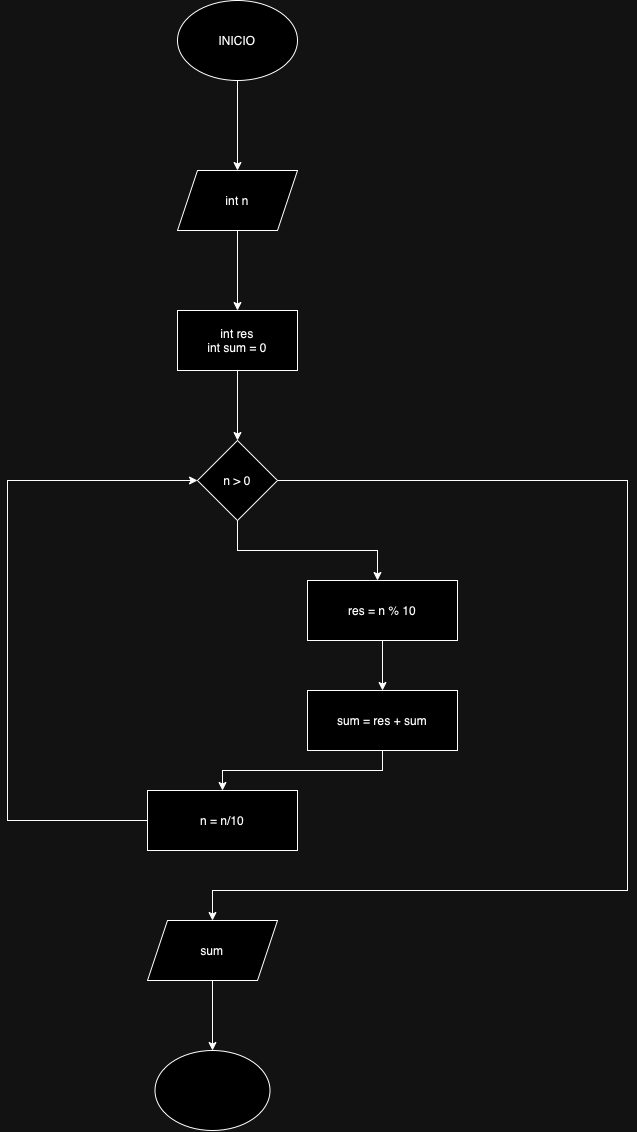

The diagram above was exported from draw.io. Its source (the exported page's mxGraphModel, read from the mxfile embedded in the PNG):
<mxGraphModel dx="1948" dy="909" grid="1" gridSize="10" guides="1" tooltips="1" connect="1" arrows="1" fold="1" page="1" pageScale="1" pageWidth="827" pageHeight="1169" math="0" shadow="0">
  <root>
    <mxCell id="0" />
    <mxCell id="1" parent="0" />
    <mxCell id="eUImo1b9mgB6CXRtKtQU-3" value="" style="edgeStyle=orthogonalEdgeStyle;rounded=0;orthogonalLoop=1;jettySize=auto;html=1;" edge="1" parent="1" source="eUImo1b9mgB6CXRtKtQU-1" target="eUImo1b9mgB6CXRtKtQU-2">
      <mxGeometry relative="1" as="geometry" />
    </mxCell>
    <mxCell id="eUImo1b9mgB6CXRtKtQU-1" value="INICIO" style="ellipse;whiteSpace=wrap;html=1;" vertex="1" parent="1">
      <mxGeometry x="80" y="50" width="120" height="80" as="geometry" />
    </mxCell>
    <mxCell id="eUImo1b9mgB6CXRtKtQU-5" value="" style="edgeStyle=orthogonalEdgeStyle;rounded=0;orthogonalLoop=1;jettySize=auto;html=1;" edge="1" parent="1" source="eUImo1b9mgB6CXRtKtQU-2" target="eUImo1b9mgB6CXRtKtQU-4">
      <mxGeometry relative="1" as="geometry" />
    </mxCell>
    <mxCell id="eUImo1b9mgB6CXRtKtQU-2" value="int n" style="shape=parallelogram;perimeter=parallelogramPerimeter;whiteSpace=wrap;html=1;fixedSize=1;" vertex="1" parent="1">
      <mxGeometry x="80" y="220" width="120" height="60" as="geometry" />
    </mxCell>
    <mxCell id="eUImo1b9mgB6CXRtKtQU-7" value="" style="edgeStyle=orthogonalEdgeStyle;rounded=0;orthogonalLoop=1;jettySize=auto;html=1;" edge="1" parent="1" source="eUImo1b9mgB6CXRtKtQU-4" target="eUImo1b9mgB6CXRtKtQU-6">
      <mxGeometry relative="1" as="geometry" />
    </mxCell>
    <mxCell id="eUImo1b9mgB6CXRtKtQU-4" value="int res&lt;div&gt;int sum = 0&lt;/div&gt;" style="whiteSpace=wrap;html=1;" vertex="1" parent="1">
      <mxGeometry x="80" y="360" width="120" height="60" as="geometry" />
    </mxCell>
    <mxCell id="eUImo1b9mgB6CXRtKtQU-9" style="edgeStyle=orthogonalEdgeStyle;rounded=0;orthogonalLoop=1;jettySize=auto;html=1;" edge="1" parent="1" source="eUImo1b9mgB6CXRtKtQU-6">
      <mxGeometry relative="1" as="geometry">
        <mxPoint x="280" y="630" as="targetPoint" />
        <Array as="points">
          <mxPoint x="140" y="600" />
          <mxPoint x="280" y="600" />
          <mxPoint x="280" y="630" />
        </Array>
      </mxGeometry>
    </mxCell>
    <mxCell id="eUImo1b9mgB6CXRtKtQU-19" style="edgeStyle=orthogonalEdgeStyle;rounded=0;orthogonalLoop=1;jettySize=auto;html=1;entryX=0.5;entryY=0;entryDx=0;entryDy=0;" edge="1" parent="1" source="eUImo1b9mgB6CXRtKtQU-6" target="eUImo1b9mgB6CXRtKtQU-16">
      <mxGeometry relative="1" as="geometry">
        <mxPoint x="120" y="940" as="targetPoint" />
        <Array as="points">
          <mxPoint x="530" y="530" />
          <mxPoint x="530" y="940" />
          <mxPoint x="115" y="940" />
        </Array>
      </mxGeometry>
    </mxCell>
    <mxCell id="eUImo1b9mgB6CXRtKtQU-6" value="n &amp;gt; 0" style="rhombus;whiteSpace=wrap;html=1;" vertex="1" parent="1">
      <mxGeometry x="100" y="490" width="80" height="80" as="geometry" />
    </mxCell>
    <mxCell id="eUImo1b9mgB6CXRtKtQU-11" value="" style="edgeStyle=orthogonalEdgeStyle;rounded=0;orthogonalLoop=1;jettySize=auto;html=1;" edge="1" parent="1" source="eUImo1b9mgB6CXRtKtQU-8" target="eUImo1b9mgB6CXRtKtQU-10">
      <mxGeometry relative="1" as="geometry" />
    </mxCell>
    <mxCell id="eUImo1b9mgB6CXRtKtQU-8" value="res = n % 10" style="rounded=0;whiteSpace=wrap;html=1;" vertex="1" parent="1">
      <mxGeometry x="210" y="630" width="150" height="60" as="geometry" />
    </mxCell>
    <mxCell id="eUImo1b9mgB6CXRtKtQU-14" style="edgeStyle=orthogonalEdgeStyle;rounded=0;orthogonalLoop=1;jettySize=auto;html=1;entryX=0.5;entryY=0;entryDx=0;entryDy=0;" edge="1" parent="1" source="eUImo1b9mgB6CXRtKtQU-10" target="eUImo1b9mgB6CXRtKtQU-12">
      <mxGeometry relative="1" as="geometry">
        <mxPoint x="220" y="830" as="targetPoint" />
        <Array as="points">
          <mxPoint x="285" y="820" />
          <mxPoint x="125" y="820" />
        </Array>
      </mxGeometry>
    </mxCell>
    <mxCell id="eUImo1b9mgB6CXRtKtQU-10" value="sum = res + sum" style="rounded=0;whiteSpace=wrap;html=1;" vertex="1" parent="1">
      <mxGeometry x="210" y="740" width="150" height="60" as="geometry" />
    </mxCell>
    <mxCell id="eUImo1b9mgB6CXRtKtQU-15" style="edgeStyle=orthogonalEdgeStyle;rounded=0;orthogonalLoop=1;jettySize=auto;html=1;entryX=0;entryY=0.5;entryDx=0;entryDy=0;" edge="1" parent="1" source="eUImo1b9mgB6CXRtKtQU-12" target="eUImo1b9mgB6CXRtKtQU-6">
      <mxGeometry relative="1" as="geometry">
        <mxPoint x="-60" y="520" as="targetPoint" />
        <Array as="points">
          <mxPoint x="-90" y="870" />
          <mxPoint x="-90" y="530" />
        </Array>
      </mxGeometry>
    </mxCell>
    <mxCell id="eUImo1b9mgB6CXRtKtQU-12" value="n = n/10" style="rounded=0;whiteSpace=wrap;html=1;" vertex="1" parent="1">
      <mxGeometry x="50" y="840" width="150" height="60" as="geometry" />
    </mxCell>
    <mxCell id="eUImo1b9mgB6CXRtKtQU-18" value="" style="edgeStyle=orthogonalEdgeStyle;rounded=0;orthogonalLoop=1;jettySize=auto;html=1;" edge="1" parent="1" source="eUImo1b9mgB6CXRtKtQU-16" target="eUImo1b9mgB6CXRtKtQU-17">
      <mxGeometry relative="1" as="geometry" />
    </mxCell>
    <mxCell id="eUImo1b9mgB6CXRtKtQU-16" value="sum" style="shape=parallelogram;perimeter=parallelogramPerimeter;whiteSpace=wrap;html=1;fixedSize=1;" vertex="1" parent="1">
      <mxGeometry x="50" y="970" width="130" height="60" as="geometry" />
    </mxCell>
    <mxCell id="eUImo1b9mgB6CXRtKtQU-17" value="" style="ellipse;whiteSpace=wrap;html=1;" vertex="1" parent="1">
      <mxGeometry x="57.5" y="1100" width="115" height="80" as="geometry" />
    </mxCell>
  </root>
</mxGraphModel>